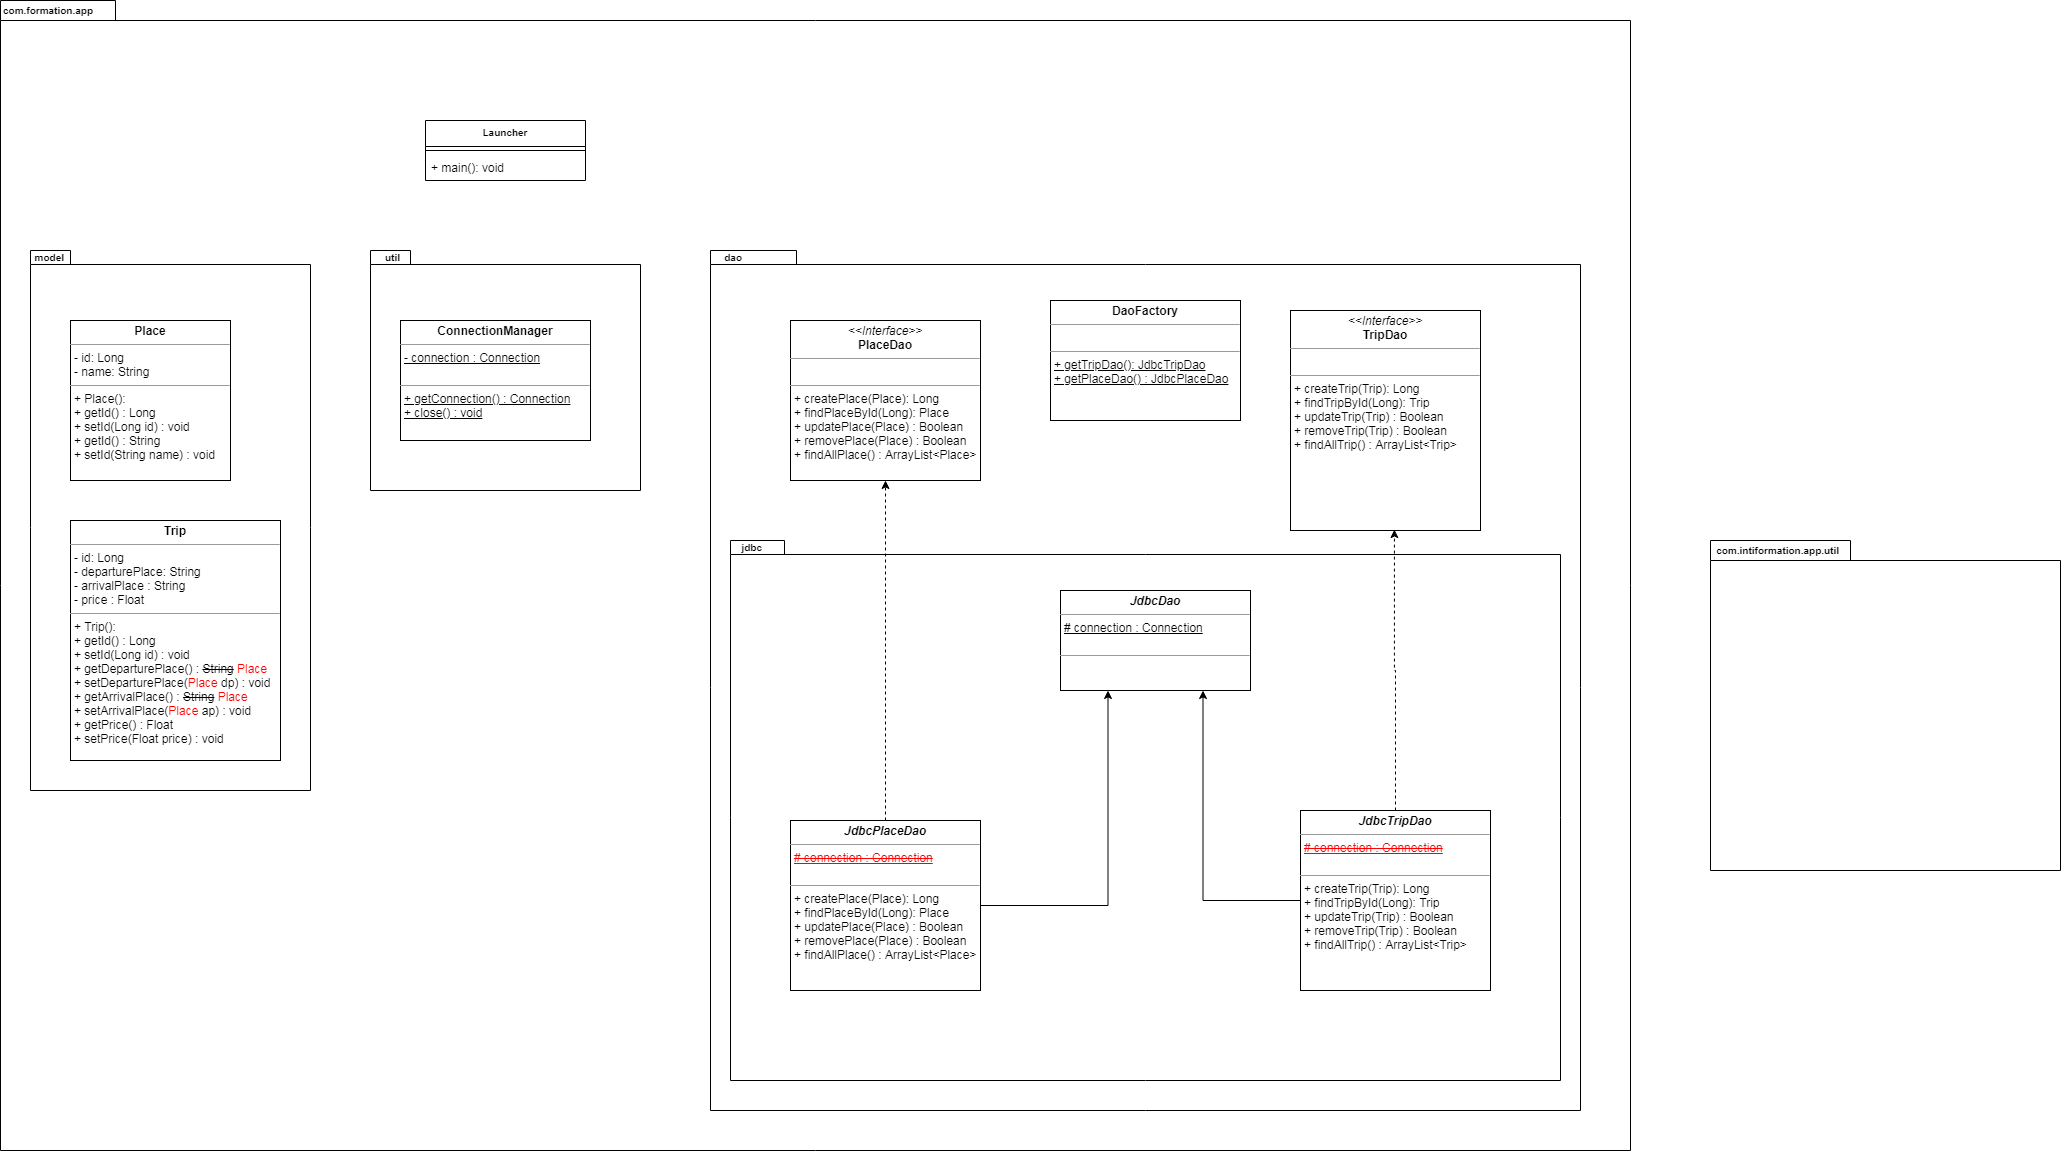

The diagram above was exported from draw.io. Its source (the exported page's mxGraphModel, read from the mxfile embedded in the PNG):
<mxGraphModel dx="865" dy="1626" grid="1" gridSize="10" guides="1" tooltips="1" connect="1" arrows="1" fold="1" page="1" pageScale="1" pageWidth="827" pageHeight="1169" math="0" shadow="0">
  <root>
    <mxCell id="0" />
    <mxCell id="1" parent="0" />
    <mxCell id="mCqfpRbC6p6A9qIExvV9-1" value="com.formation.app" style="shape=folder;fontStyle=1;spacingTop=0;tabWidth=100;tabHeight=20;tabPosition=left;html=1;labelPosition=left;verticalLabelPosition=top;align=right;verticalAlign=bottom;spacingLeft=0;fontSize=10;spacing=-17;spacingRight=-75;" vertex="1" parent="1">
      <mxGeometry x="10" y="-310" width="1630" height="1150" as="geometry" />
    </mxCell>
    <mxCell id="mCqfpRbC6p6A9qIExvV9-2" value="model" style="shape=folder;fontStyle=1;spacingTop=9;tabWidth=40;tabHeight=14;tabPosition=left;html=1;fontSize=10;labelPosition=left;verticalLabelPosition=top;align=right;verticalAlign=bottom;spacing=-14;spacingRight=-19;" vertex="1" parent="1">
      <mxGeometry x="40" y="-60" width="280" height="540" as="geometry" />
    </mxCell>
    <mxCell id="mCqfpRbC6p6A9qIExvV9-3" value="util" style="shape=folder;fontStyle=1;spacingTop=9;tabWidth=40;tabHeight=14;tabPosition=left;html=1;fontSize=10;labelPosition=left;verticalLabelPosition=top;align=right;verticalAlign=bottom;spacing=-14;spacingRight=-15;" vertex="1" parent="1">
      <mxGeometry x="380" y="-60" width="270" height="240" as="geometry" />
    </mxCell>
    <mxCell id="mCqfpRbC6p6A9qIExvV9-4" value="dao" style="shape=folder;fontStyle=1;spacingTop=9;tabWidth=40;tabHeight=14;tabPosition=left;html=1;fontSize=10;labelPosition=left;verticalLabelPosition=top;align=right;verticalAlign=bottom;spacing=-14;spacingRight=-17;" vertex="1" parent="1">
      <mxGeometry x="720" y="-60" width="870" height="860" as="geometry" />
    </mxCell>
    <mxCell id="mCqfpRbC6p6A9qIExvV9-5" value="jdbc" style="shape=folder;fontStyle=1;spacingTop=9;tabWidth=40;tabHeight=14;tabPosition=left;html=1;fontSize=10;labelPosition=left;verticalLabelPosition=top;align=right;verticalAlign=bottom;spacing=-14;spacingRight=-17;" vertex="1" parent="1">
      <mxGeometry x="740" y="230" width="830" height="540" as="geometry" />
    </mxCell>
    <mxCell id="mCqfpRbC6p6A9qIExvV9-7" value="Launcher" style="swimlane;fontStyle=1;align=center;verticalAlign=top;childLayout=stackLayout;horizontal=1;startSize=26;horizontalStack=0;resizeParent=1;resizeParentMax=0;resizeLast=0;collapsible=1;marginBottom=0;fontSize=10;" vertex="1" parent="1">
      <mxGeometry x="435" y="-190" width="160" height="60" as="geometry" />
    </mxCell>
    <mxCell id="mCqfpRbC6p6A9qIExvV9-9" value="" style="line;strokeWidth=1;fillColor=none;align=left;verticalAlign=middle;spacingTop=-1;spacingLeft=3;spacingRight=3;rotatable=0;labelPosition=right;points=[];portConstraint=eastwest;" vertex="1" parent="mCqfpRbC6p6A9qIExvV9-7">
      <mxGeometry y="26" width="160" height="8" as="geometry" />
    </mxCell>
    <mxCell id="mCqfpRbC6p6A9qIExvV9-10" value="+ main(): void" style="text;strokeColor=none;fillColor=none;align=left;verticalAlign=top;spacingLeft=4;spacingRight=4;overflow=hidden;rotatable=0;points=[[0,0.5],[1,0.5]];portConstraint=eastwest;" vertex="1" parent="mCqfpRbC6p6A9qIExvV9-7">
      <mxGeometry y="34" width="160" height="26" as="geometry" />
    </mxCell>
    <mxCell id="mCqfpRbC6p6A9qIExvV9-11" value="&lt;p style=&quot;margin: 0px ; margin-top: 4px ; text-align: center&quot;&gt;&lt;b&gt;Place&lt;/b&gt;&lt;/p&gt;&lt;hr size=&quot;1&quot;&gt;&lt;p style=&quot;margin: 0px ; margin-left: 4px&quot;&gt;- id: Long&lt;/p&gt;&lt;p style=&quot;margin: 0px ; margin-left: 4px&quot;&gt;- name: String&lt;br&gt;&lt;/p&gt;&lt;hr size=&quot;1&quot;&gt;&lt;p style=&quot;margin: 0px ; margin-left: 4px&quot;&gt;+ Place():&lt;/p&gt;&lt;p style=&quot;margin: 0px ; margin-left: 4px&quot;&gt;+ getId() : Long&lt;/p&gt;&lt;p style=&quot;margin: 0px ; margin-left: 4px&quot;&gt;+ setId(Long id) : void&lt;/p&gt;&lt;p style=&quot;margin: 0px 0px 0px 4px&quot;&gt;+ getId() : String&lt;/p&gt;&lt;p style=&quot;margin: 0px 0px 0px 4px&quot;&gt;+ setId(String name) : void&lt;/p&gt;" style="verticalAlign=top;align=left;overflow=fill;fontSize=12;fontFamily=Helvetica;html=1;" vertex="1" parent="1">
      <mxGeometry x="80" y="10" width="160" height="160" as="geometry" />
    </mxCell>
    <mxCell id="mCqfpRbC6p6A9qIExvV9-12" value="&lt;p style=&quot;margin: 0px ; margin-top: 4px ; text-align: center&quot;&gt;&lt;b&gt;Trip&lt;/b&gt;&lt;/p&gt;&lt;hr size=&quot;1&quot;&gt;&lt;p style=&quot;margin: 0px ; margin-left: 4px&quot;&gt;- id: Long&lt;/p&gt;&lt;p style=&quot;margin: 0px ; margin-left: 4px&quot;&gt;- departurePlace: String&lt;br&gt;&lt;/p&gt;&lt;p style=&quot;margin: 0px ; margin-left: 4px&quot;&gt;- arrivalPlace : String&lt;/p&gt;&lt;p style=&quot;margin: 0px ; margin-left: 4px&quot;&gt;- price : Float&lt;/p&gt;&lt;hr size=&quot;1&quot;&gt;&lt;p style=&quot;margin: 0px ; margin-left: 4px&quot;&gt;+ Trip():&amp;nbsp;&lt;/p&gt;&lt;p style=&quot;margin: 0px 0px 0px 4px&quot;&gt;+ getId() : Long&lt;/p&gt;&lt;p style=&quot;margin: 0px 0px 0px 4px&quot;&gt;+ setId(Long id) : void&lt;/p&gt;&lt;p style=&quot;margin: 0px 0px 0px 4px&quot;&gt;+ getDeparturePlace() : &lt;strike&gt;String&lt;/strike&gt; &lt;font color=&quot;#ff0000&quot;&gt;Place&lt;/font&gt;&lt;/p&gt;&lt;p style=&quot;margin: 0px 0px 0px 4px&quot;&gt;+ setDeparturePlace(&lt;font color=&quot;#ff0000&quot;&gt;Place&lt;/font&gt; dp) : void&amp;nbsp;&lt;/p&gt;&lt;p style=&quot;margin: 0px 0px 0px 4px&quot;&gt;+ getArrivalPlace() : &lt;strike&gt;String&lt;/strike&gt; &lt;font color=&quot;#ff0000&quot;&gt;Place&lt;/font&gt;&lt;/p&gt;&lt;p style=&quot;margin: 0px 0px 0px 4px&quot;&gt;+ setArrivalPlace(&lt;font color=&quot;#ff0000&quot;&gt;Place&lt;/font&gt; ap) : void&lt;/p&gt;&lt;p style=&quot;margin: 0px 0px 0px 4px&quot;&gt;+ getPrice() : Float&lt;/p&gt;&lt;p style=&quot;margin: 0px 0px 0px 4px&quot;&gt;+ setPrice(Float price) : void&lt;/p&gt;" style="verticalAlign=top;align=left;overflow=fill;fontSize=12;fontFamily=Helvetica;html=1;" vertex="1" parent="1">
      <mxGeometry x="80" y="210" width="210" height="240" as="geometry" />
    </mxCell>
    <mxCell id="mCqfpRbC6p6A9qIExvV9-13" value="&lt;p style=&quot;margin: 0px ; margin-top: 4px ; text-align: center&quot;&gt;&lt;b&gt;ConnectionManager&lt;/b&gt;&lt;/p&gt;&lt;hr size=&quot;1&quot;&gt;&lt;p style=&quot;margin: 0px ; margin-left: 4px&quot;&gt;&lt;u&gt;- connection : Connection&lt;/u&gt;&lt;/p&gt;&lt;p style=&quot;margin: 0px ; margin-left: 4px&quot;&gt;&lt;br&gt;&lt;/p&gt;&lt;hr size=&quot;1&quot;&gt;&lt;p style=&quot;margin: 0px ; margin-left: 4px&quot;&gt;&lt;u&gt;+ getConnection() : Connection&lt;/u&gt;&lt;/p&gt;&lt;p style=&quot;margin: 0px ; margin-left: 4px&quot;&gt;&lt;u&gt;+ close() : void&lt;/u&gt;&lt;/p&gt;&lt;p style=&quot;margin: 0px ; margin-left: 4px&quot;&gt;&lt;br&gt;&lt;/p&gt;" style="verticalAlign=top;align=left;overflow=fill;fontSize=12;fontFamily=Helvetica;html=1;" vertex="1" parent="1">
      <mxGeometry x="410" y="10" width="190" height="120" as="geometry" />
    </mxCell>
    <mxCell id="mCqfpRbC6p6A9qIExvV9-14" value="&lt;p style=&quot;margin: 0px ; margin-top: 4px ; text-align: center&quot;&gt;&lt;i&gt;&amp;lt;&amp;lt;Interface&amp;gt;&amp;gt;&lt;/i&gt;&lt;br&gt;&lt;b&gt;PlaceDao&lt;/b&gt;&lt;/p&gt;&lt;hr size=&quot;1&quot;&gt;&lt;p style=&quot;margin: 0px ; margin-left: 4px&quot;&gt;&lt;br&gt;&lt;/p&gt;&lt;hr size=&quot;1&quot;&gt;&lt;p style=&quot;margin: 0px ; margin-left: 4px&quot;&gt;+ createPlace(Place): Long&lt;br&gt;+ findPlaceById(Long): Place&lt;/p&gt;&lt;p style=&quot;margin: 0px ; margin-left: 4px&quot;&gt;+ updatePlace(Place) : Boolean&lt;/p&gt;&lt;p style=&quot;margin: 0px ; margin-left: 4px&quot;&gt;+ removePlace(Place) : Boolean&lt;/p&gt;&lt;p style=&quot;margin: 0px ; margin-left: 4px&quot;&gt;+ findAllPlace() : ArrayList&amp;lt;Place&amp;gt;&lt;/p&gt;&lt;p style=&quot;margin: 0px ; margin-left: 4px&quot;&gt;&lt;br&gt;&lt;/p&gt;" style="verticalAlign=top;align=left;overflow=fill;fontSize=12;fontFamily=Helvetica;html=1;" vertex="1" parent="1">
      <mxGeometry x="800" y="10" width="190" height="160" as="geometry" />
    </mxCell>
    <mxCell id="mCqfpRbC6p6A9qIExvV9-15" value="&lt;p style=&quot;margin: 0px ; margin-top: 4px ; text-align: center&quot;&gt;&lt;i&gt;&amp;lt;&amp;lt;Interface&amp;gt;&amp;gt;&lt;/i&gt;&lt;br&gt;&lt;b&gt;TripDao&lt;/b&gt;&lt;/p&gt;&lt;hr size=&quot;1&quot;&gt;&lt;p style=&quot;margin: 0px ; margin-left: 4px&quot;&gt;&lt;br&gt;&lt;/p&gt;&lt;hr size=&quot;1&quot;&gt;&lt;p style=&quot;margin: 0px 0px 0px 4px&quot;&gt;+ createTrip(Trip): Long&lt;br&gt;+ findTripById(Long): Trip&lt;/p&gt;&lt;p style=&quot;margin: 0px 0px 0px 4px&quot;&gt;+ updateTrip(Trip) : Boolean&lt;/p&gt;&lt;p style=&quot;margin: 0px 0px 0px 4px&quot;&gt;+ removeTrip(Trip) : Boolean&lt;/p&gt;&lt;p style=&quot;margin: 0px 0px 0px 4px&quot;&gt;+ findAllTrip() : ArrayList&amp;lt;Trip&amp;gt;&lt;/p&gt;" style="verticalAlign=top;align=left;overflow=fill;fontSize=12;fontFamily=Helvetica;html=1;" vertex="1" parent="1">
      <mxGeometry x="1300" width="190" height="220" as="geometry" />
    </mxCell>
    <mxCell id="mCqfpRbC6p6A9qIExvV9-16" value="&lt;p style=&quot;margin: 0px ; margin-top: 4px ; text-align: center&quot;&gt;&lt;b&gt;DaoFactory&lt;/b&gt;&lt;/p&gt;&lt;hr size=&quot;1&quot;&gt;&lt;p style=&quot;margin: 0px ; margin-left: 4px&quot;&gt;&lt;br&gt;&lt;/p&gt;&lt;hr size=&quot;1&quot;&gt;&lt;p style=&quot;margin: 0px ; margin-left: 4px&quot;&gt;&lt;u&gt;+ getTripDao(): JdbcTripDao&lt;/u&gt;&lt;/p&gt;&lt;p style=&quot;margin: 0px ; margin-left: 4px&quot;&gt;&lt;u&gt;+ getPlaceDao() : JdbcPlaceDao&lt;/u&gt;&lt;/p&gt;&lt;p style=&quot;margin: 0px ; margin-left: 4px&quot;&gt;&lt;br&gt;&lt;/p&gt;" style="verticalAlign=top;align=left;overflow=fill;fontSize=12;fontFamily=Helvetica;html=1;" vertex="1" parent="1">
      <mxGeometry x="1060" y="-10" width="190" height="120" as="geometry" />
    </mxCell>
    <mxCell id="mCqfpRbC6p6A9qIExvV9-17" value="&lt;p style=&quot;margin: 0px ; margin-top: 4px ; text-align: center&quot;&gt;&lt;b&gt;&lt;i&gt;JdbcDao&lt;/i&gt;&lt;/b&gt;&lt;/p&gt;&lt;hr size=&quot;1&quot;&gt;&lt;p style=&quot;margin: 0px ; margin-left: 4px&quot;&gt;&lt;u&gt;# connection : Connection&lt;/u&gt;&lt;/p&gt;&lt;p style=&quot;margin: 0px ; margin-left: 4px&quot;&gt;&lt;br&gt;&lt;/p&gt;&lt;hr size=&quot;1&quot;&gt;&lt;p style=&quot;margin: 0px ; margin-left: 4px&quot;&gt;&lt;br&gt;&lt;/p&gt;&lt;p style=&quot;margin: 0px ; margin-left: 4px&quot;&gt;&lt;br&gt;&lt;/p&gt;" style="verticalAlign=top;align=left;overflow=fill;fontSize=12;fontFamily=Helvetica;html=1;" vertex="1" parent="1">
      <mxGeometry x="1070" y="280" width="190" height="100" as="geometry" />
    </mxCell>
    <mxCell id="mCqfpRbC6p6A9qIExvV9-20" style="edgeStyle=orthogonalEdgeStyle;rounded=0;orthogonalLoop=1;jettySize=auto;html=1;entryX=0.25;entryY=1;entryDx=0;entryDy=0;fontSize=10;" edge="1" parent="1" source="mCqfpRbC6p6A9qIExvV9-18" target="mCqfpRbC6p6A9qIExvV9-17">
      <mxGeometry relative="1" as="geometry" />
    </mxCell>
    <mxCell id="mCqfpRbC6p6A9qIExvV9-22" style="edgeStyle=orthogonalEdgeStyle;rounded=0;orthogonalLoop=1;jettySize=auto;html=1;entryX=0.5;entryY=1;entryDx=0;entryDy=0;fontSize=10;dashed=1;" edge="1" parent="1" source="mCqfpRbC6p6A9qIExvV9-18" target="mCqfpRbC6p6A9qIExvV9-14">
      <mxGeometry relative="1" as="geometry" />
    </mxCell>
    <mxCell id="mCqfpRbC6p6A9qIExvV9-18" value="&lt;p style=&quot;margin: 0px ; margin-top: 4px ; text-align: center&quot;&gt;&lt;b&gt;&lt;i&gt;JdbcPlaceDao&lt;/i&gt;&lt;/b&gt;&lt;/p&gt;&lt;hr size=&quot;1&quot;&gt;&lt;p style=&quot;margin: 0px ; margin-left: 4px&quot;&gt;&lt;u&gt;&lt;strike&gt;&lt;font color=&quot;#ff0000&quot;&gt;# connection : Connection&lt;/font&gt;&lt;/strike&gt;&lt;/u&gt;&lt;/p&gt;&lt;p style=&quot;margin: 0px ; margin-left: 4px&quot;&gt;&lt;br&gt;&lt;/p&gt;&lt;hr size=&quot;1&quot;&gt;&lt;p style=&quot;margin: 0px 0px 0px 4px&quot;&gt;+ createPlace(Place): Long&lt;br&gt;+ findPlaceById(Long): Place&lt;/p&gt;&lt;p style=&quot;margin: 0px 0px 0px 4px&quot;&gt;+ updatePlace(Place) : Boolean&lt;/p&gt;&lt;p style=&quot;margin: 0px 0px 0px 4px&quot;&gt;+ removePlace(Place) : Boolean&lt;/p&gt;&lt;p style=&quot;margin: 0px 0px 0px 4px&quot;&gt;+ findAllPlace() : ArrayList&amp;lt;Place&amp;gt;&lt;/p&gt;&lt;p style=&quot;margin: 0px ; margin-left: 4px&quot;&gt;&lt;br&gt;&lt;/p&gt;" style="verticalAlign=top;align=left;overflow=fill;fontSize=12;fontFamily=Helvetica;html=1;" vertex="1" parent="1">
      <mxGeometry x="800" y="510" width="190" height="170" as="geometry" />
    </mxCell>
    <mxCell id="mCqfpRbC6p6A9qIExvV9-21" style="edgeStyle=orthogonalEdgeStyle;rounded=0;orthogonalLoop=1;jettySize=auto;html=1;entryX=0.75;entryY=1;entryDx=0;entryDy=0;fontSize=10;" edge="1" parent="1" source="mCqfpRbC6p6A9qIExvV9-19" target="mCqfpRbC6p6A9qIExvV9-17">
      <mxGeometry relative="1" as="geometry" />
    </mxCell>
    <mxCell id="mCqfpRbC6p6A9qIExvV9-23" style="edgeStyle=orthogonalEdgeStyle;rounded=0;orthogonalLoop=1;jettySize=auto;html=1;entryX=0.547;entryY=0.996;entryDx=0;entryDy=0;entryPerimeter=0;dashed=1;fontSize=10;" edge="1" parent="1" source="mCqfpRbC6p6A9qIExvV9-19" target="mCqfpRbC6p6A9qIExvV9-15">
      <mxGeometry relative="1" as="geometry" />
    </mxCell>
    <mxCell id="mCqfpRbC6p6A9qIExvV9-19" value="&lt;p style=&quot;margin: 0px ; margin-top: 4px ; text-align: center&quot;&gt;&lt;b&gt;&lt;i&gt;JdbcTripDao&lt;/i&gt;&lt;/b&gt;&lt;/p&gt;&lt;hr size=&quot;1&quot;&gt;&lt;p style=&quot;margin: 0px ; margin-left: 4px&quot;&gt;&lt;u&gt;&lt;strike&gt;&lt;font color=&quot;#ff0000&quot;&gt;# connection : Connection&lt;/font&gt;&lt;/strike&gt;&lt;/u&gt;&lt;/p&gt;&lt;p style=&quot;margin: 0px ; margin-left: 4px&quot;&gt;&lt;br&gt;&lt;/p&gt;&lt;hr size=&quot;1&quot;&gt;&lt;p style=&quot;margin: 0px 0px 0px 4px&quot;&gt;+ createTrip(Trip): Long&lt;br&gt;+ findTripById(Long): Trip&lt;/p&gt;&lt;p style=&quot;margin: 0px 0px 0px 4px&quot;&gt;+ updateTrip(Trip) : Boolean&lt;/p&gt;&lt;p style=&quot;margin: 0px 0px 0px 4px&quot;&gt;+ removeTrip(Trip) : Boolean&lt;/p&gt;&lt;p style=&quot;margin: 0px 0px 0px 4px&quot;&gt;+ findAllTrip() : ArrayList&amp;lt;Trip&amp;gt;&lt;/p&gt;&lt;p style=&quot;margin: 0px ; margin-left: 4px&quot;&gt;&lt;br&gt;&lt;/p&gt;" style="verticalAlign=top;align=left;overflow=fill;fontSize=12;fontFamily=Helvetica;html=1;" vertex="1" parent="1">
      <mxGeometry x="1310" y="500" width="190" height="180" as="geometry" />
    </mxCell>
    <mxCell id="mCqfpRbC6p6A9qIExvV9-24" value="com.intiformation.app.util" style="shape=folder;fontStyle=1;spacingTop=0;tabWidth=140;tabHeight=20;tabPosition=left;html=1;labelPosition=left;verticalLabelPosition=top;align=right;verticalAlign=bottom;spacingLeft=0;fontSize=10;spacing=-17;spacingRight=-111;" vertex="1" parent="1">
      <mxGeometry x="1720" y="230" width="350" height="330" as="geometry" />
    </mxCell>
  </root>
</mxGraphModel>